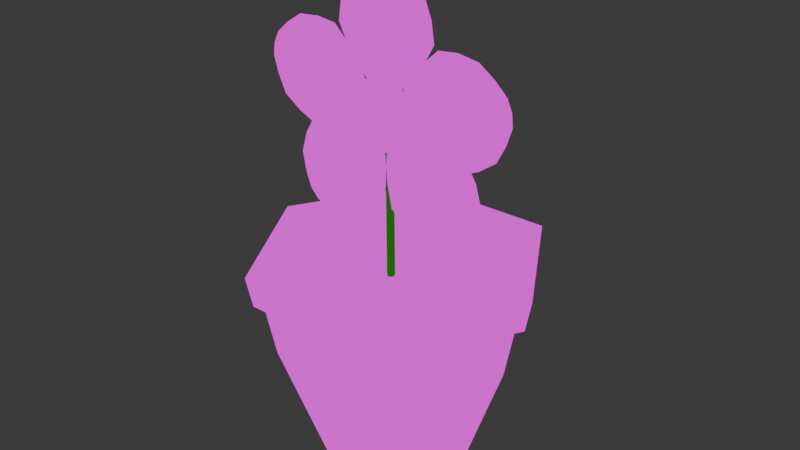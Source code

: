 # Source: Jarron2.blend  (saved by Blender 4.5.90; exported with 4.5.12 LTS)
import bpy
from mathutils import Matrix  # noqa: F401  (used for matrix-valued properties, if any)

bpy.ops.wm.read_factory_settings(use_empty=True)
scene = bpy.context.scene
scene.name = 'Scene'

# ---- collections
col_collection = bpy.data.collections.new('Collection'); scene.collection.children.link(col_collection)

# ---- images (referenced by path relative to the original .blend; pixels are not part of the script)
import os
ASSET_DIR = os.environ.get("B2B_ASSET_DIR", "")  # directory of the original .blend (textures are referenced by path, not embedded)
HERE = os.path.dirname(os.path.abspath(__file__))  # packed textures are extracted next to this script under _unpacked/

def load_image(name, relpath, width, height, colorspace="sRGB"):
    """Load a texture the original file referenced (path relative to the .blend, or extracted next to this script)."""
    p = next((c for c in (os.path.join(HERE, relpath), os.path.join(ASSET_DIR, relpath)) if relpath and os.path.exists(c)), "")
    if p:
        img = bpy.data.images.load(p, check_existing=True)
        img.name = name
    else:  # same state as the original file: an image datablock whose file is absent (Cycles renders it pink)
        img = bpy.data.images.new(name, width, height)
        img.source = "FILE"
        img.filepath = "//" + (relpath or name)
    img.colorspace_settings.name = colorspace
    return img
img_flor_png = load_image('Flor.png', 'Flor.png', 1024, 1024, 'sRGB')
img_textura_jarron_png = load_image('Textura jarron.png', 'Textura jarron.png', 1024, 1024, 'sRGB')

# ---- materials (node trees are filled in below, after node groups)
mat_material = bpy.data.materials.new('Material')
mat_material_001 = bpy.data.materials.new('Material.001')
mat_material_002 = bpy.data.materials.new('Material.002')

# ---- material node trees
mat_material.use_nodes = True; mat_material.node_tree.nodes.clear()
_N = mat_material.node_tree.nodes; _L = mat_material.node_tree.links
n0 = _N.new('ShaderNodeOutputMaterial'); n0.name = 'Material Output'; n0.location = (200, 100)
n1 = _N.new('ShaderNodeEmission'); n1.name = 'Emission'; n1.location = (-200, 100)
n2 = _N.new('ShaderNodeTexImage'); n2.name = 'Image Texture'; n2.location = (-490, 80)
n2.image = img_flor_png
_L.new(n1.outputs[0], n0.inputs[0])
_L.new(n2.outputs[0], n1.inputs[0])
n0.is_active_output = True
mat_material_001.use_nodes = True; mat_material_001.node_tree.nodes.clear()
_N = mat_material_001.node_tree.nodes; _L = mat_material_001.node_tree.links
n0 = _N.new('ShaderNodeOutputMaterial'); n0.name = 'Material Output'; n0.location = (200, 100)
n1 = _N.new('ShaderNodeEmission'); n1.name = 'Emission'; n1.location = (-200, 100)
n1.inputs[0].default_value = (0.009602, 0.1503, 0.0, 1.0)
_L.new(n1.outputs[0], n0.inputs[0])
n0.is_active_output = True
mat_material_002.use_nodes = True; mat_material_002.node_tree.nodes.clear()
_N = mat_material_002.node_tree.nodes; _L = mat_material_002.node_tree.links
n0 = _N.new('ShaderNodeOutputMaterial'); n0.name = 'Material Output'; n0.location = (200, 100)
n1 = _N.new('ShaderNodeEmission'); n1.name = 'Emission'; n1.location = (-200, 100)
n2 = _N.new('ShaderNodeTexImage'); n2.name = 'Image Texture'; n2.location = (-490, 80)
n2.image = img_textura_jarron_png
_L.new(n1.outputs[0], n0.inputs[0])
_L.new(n2.outputs[0], n1.inputs[0])
n0.is_active_output = True

# ---- world
world_world = bpy.data.worlds.new('World'); scene.world = world_world
world_world.use_nodes = True; world_world.node_tree.nodes.clear()
_N = world_world.node_tree.nodes; _L = world_world.node_tree.links
n0 = _N.new('ShaderNodeOutputWorld'); n0.name = 'World Output'; n0.location = (200, 100)
n1 = _N.new('ShaderNodeBackground'); n1.name = 'Background'; n1.location = (-200, 100)
n1.inputs[0].default_value = (0.05088, 0.05088, 0.05088, 1.0)
_L.new(n1.outputs[0], n0.inputs[0])
n0.is_active_output = True
world_world.color = (0.05088, 0.05088, 0.05088)
world_world.sun_shadow_jitter_overblur = 0.0

# ---- meshes
me_cylinder = bpy.data.meshes.new('Cylinder')
me_cylinder.from_pydata([(0.0, 1.0, -1.0), (5.472e-09, 1.275, -0.2158), (0.866, 0.5, -1.0), (1.105, 0.6377, -0.2158), (0.866, -0.5, -1.0), (1.105, -0.6377, -0.2158), (0.0, -1.0, -1.0), (5.472e-09, -1.275, -0.2158), (-0.866, -0.5, -1.0), (-1.105, -0.6377, -0.2158), (-0.866, 0.5, -1.0), (-1.105, 0.6377, -0.2158), (7.049e-09, 1.643, 0.8235), (1.423, 0.8214, 0.8235), (1.423, -0.8214, 0.8235), (7.049e-09, -1.643, 0.8235), (-1.423, -0.8214, 0.8235), (-1.423, 0.8214, 0.8235), (1.329e-08, 1.862, 1.961), (1.612, 0.9309, 1.961), (1.612, -0.9309, 1.961), (1.329e-08, -1.862, 1.961), (-1.612, -0.9309, 1.961), (-1.612, 0.9309, 1.961), (-1.547, -0.8933, 1.571), (-1.547, 0.8933, 1.571), (1.547, -0.8933, 1.571), (1.115e-08, -1.787, 1.571), (1.115e-08, 1.787, 1.571), (1.547, 0.8933, 1.571), (1.722, 0.9941, 1.974), (1.419e-08, 1.988, 1.974), (1.722, -0.9941, 1.974), (1.419e-08, -1.988, 1.974), (-1.722, -0.9941, 1.974), (-1.722, 0.9941, 1.974), (-1.652, -0.954, 1.557), (1.652, -0.954, 1.557), (1.19e-08, 1.908, 1.557), (-1.652, 0.954, 1.557), (1.19e-08, -1.908, 1.557), (1.652, 0.954, 1.557), (-0.1386, 0.1478, 4.305), (-0.1386, 0.4975, 4.16), (-0.1386, 0.6424, 3.81), (-0.1386, 0.4975, 3.46), (-0.1386, 0.1478, 3.316), (-0.1386, -0.202, 3.46), (-0.1386, -0.3468, 3.81), (-0.1386, -0.202, 4.16), (-0.1386, 0.1478, 3.81), (0.05338, 0.1483, 1.547), (0.03518, 0.1483, 3.402), (0.02672, 0.1022, 1.547), (0.00852, 0.1022, 3.402), (-0.0266, 0.1022, 1.547), (-0.0448, 0.1022, 3.402), (-0.05326, 0.1483, 1.547), (-0.07146, 0.1483, 3.402), (-0.0266, 0.1945, 1.547), (-0.0448, 0.1945, 3.402), (0.02672, 0.1945, 1.547), (0.00852, 0.1945, 3.402), (-0.09785, -0.02043, 5.651), (-0.09785, 0.3187, 5.651), (-0.09785, -0.08022, 4.132), (-0.09785, 0.5144, 5.529), (-0.09785, 0.3785, 4.132), (-0.09785, 0.7182, 4.525), (-0.09564, -0.5725, 4.8), (-0.09785, -0.4221, 5.351), (-0.09785, 0.7205, 5.351), (-0.08165, 0.8709, 4.8), (-0.09785, -0.4199, 4.525), (-0.09766, -0.531, 5.075), (-0.08124, 0.8293, 5.075), (-0.09785, -0.2161, 5.529), (-0.09785, 0.1492, 4.045), (-0.09785, 0.1492, 5.679), (-0.08864, 0.1492, 4.8), (-0.09785, 0.1492, 5.351), (-0.09785, 0.1492, 4.525), (-0.08945, 0.1492, 5.075), (-0.09785, 0.1492, 5.529), (-0.09785, -0.2775, 4.329), (-0.09785, 0.5758, 4.329), (-0.09785, 0.1492, 4.285), (-0.1191, -1.679, 4.099), (-0.1191, -1.595, 4.428), (-0.1191, -0.2223, 3.667), (-0.1191, -1.429, 4.587), (-0.1191, -0.1091, 4.111), (-0.1191, -0.4057, 4.537), (-0.1169, -0.9908, 3.354), (-0.1191, -1.487, 3.636), (-0.1191, -1.205, 4.743), (-0.1029, -0.6347, 4.753), (-0.1191, -0.6865, 3.434), (-0.1189, -1.247, 3.463), (-0.1025, -0.9116, 4.781), (-0.1191, -1.609, 3.88), (-0.1191, -0.0805, 3.867), (-0.1191, -1.664, 4.271), (-0.1099, -0.8127, 4.054), (-0.1191, -1.346, 4.19), (-0.1191, -0.5461, 3.986), (-0.1107, -1.079, 4.122), (-0.1191, -1.519, 4.234), (-0.1191, -0.4612, 3.524), (-0.1191, -0.2506, 4.351), (-0.1191, -0.3133, 3.927), (-0.09785, -0.9194, 2.297), (-0.09785, -1.177, 2.517), (-0.09785, 0.1117, 3.413), (-0.09785, -1.247, 2.737), (-0.09785, -0.2373, 3.711), (-0.09785, -0.7504, 3.633), (-0.09564, 0.05284, 2.586), (-0.09785, -0.4188, 2.265), (-0.09785, -1.288, 3.006), (-0.08165, -1.045, 3.523), (-0.09785, 0.1153, 2.894), (-0.09766, -0.1574, 2.403), (-0.08124, -1.192, 3.286), (-0.09785, -0.6913, 2.263), (-0.09785, -0.005704, 3.629), (-0.09785, -1.066, 2.386), (-0.08864, -0.4962, 3.054), (-0.09785, -0.8534, 2.635), (-0.09785, -0.3175, 3.263), (-0.08945, -0.6748, 2.845), (-0.09785, -0.9692, 2.5), (-0.09785, 0.1344, 3.136), (-0.09785, -0.5147, 3.69), (-0.09785, -0.1616, 3.446), (-0.09785, 1.42, 2.464), (-0.09785, 1.154, 2.255), (-0.09785, 0.5285, 3.695), (-0.09785, 0.9247, 2.23), (-0.09785, 0.168, 3.411), (-0.09785, 0.1437, 2.893), (-0.09564, 1.328, 3.474), (-0.09785, 1.55, 2.949), (-0.09785, 0.6525, 2.242), (-0.08165, 0.1939, 2.582), (-0.09785, 1.038, 3.596), (-0.09766, 1.466, 3.232), (-0.08124, 0.3968, 2.391), (-0.09785, 1.499, 2.681), (-0.09785, 0.2938, 3.622), (-0.09785, 1.304, 2.338), (-0.08864, 0.7611, 3.028), (-0.09785, 1.101, 2.596), (-0.09785, 0.5909, 3.244), (-0.08945, 0.9313, 2.812), (-0.09785, 1.212, 2.455), (-0.09785, 0.8048, 3.662), (-0.09785, 0.1343, 3.135), (-0.09785, 0.4424, 3.433), (-0.1191, 1.873, 4.479), (-0.1191, 1.967, 4.153), (-0.1191, 0.397, 4.117), (-0.1191, 1.903, 3.931), (-0.1191, 0.5236, 3.676), (-0.1191, 0.9945, 3.458), (-0.1169, 0.9028, 4.775), (-0.1191, 1.473, 4.782), (-0.1191, 1.789, 3.684), (-0.1029, 1.301, 3.388), (-0.1191, 0.6804, 4.552), (-0.1189, 1.179, 4.811), (-0.1025, 1.554, 3.503), (-0.1191, 1.702, 4.633), (-0.1191, 0.3757, 3.873), (-0.1191, 1.946, 4.324), (-0.1099, 1.102, 4.081), (-0.1191, 1.631, 4.233), (-0.1191, 0.8375, 4.005), (-0.1107, 1.366, 4.157), (-0.1191, 1.802, 4.282), (-0.1191, 0.5311, 4.361), (-0.1191, 0.7666, 3.541), (-0.1191, 0.6066, 3.939)], [], [(0, 1, 3, 2), (2, 3, 5, 4), (4, 5, 7, 6), (6, 7, 9, 8), (8, 9, 11, 10), (10, 11, 1, 0), (0, 2, 4, 6, 8, 10), (9, 7, 15, 16), (5, 3, 13, 14), (11, 9, 16, 17), (3, 1, 12, 13), (7, 5, 14, 15), (1, 11, 17, 12), (21, 22, 34, 33), (25, 24, 36, 39), (20, 21, 33, 32), (24, 27, 40, 36), (23, 18, 31, 35), (27, 26, 37, 40), (14, 13, 29, 26), (16, 15, 27, 24), (12, 17, 25, 28), (13, 12, 28, 29), (15, 14, 26, 27), (17, 16, 24, 25), (39, 36, 34, 35), (40, 37, 32, 33), (41, 38, 31, 30), (38, 39, 35, 31), (36, 40, 33, 34), (37, 41, 30, 32), (28, 25, 39, 38), (18, 19, 30, 31), (29, 28, 38, 41), (22, 23, 35, 34), (19, 20, 32, 30), (26, 29, 41, 37), (28, 29, 26, 27, 24, 25), (47, 46, 50), (45, 44, 50), (43, 42, 50), (42, 49, 50), (48, 47, 50), (46, 45, 50), (44, 43, 50), (49, 48, 50), (51, 52, 54, 53), (53, 54, 56, 55), (55, 56, 58, 57), (57, 58, 60, 59), (59, 60, 62, 61), (61, 62, 52, 51), (51, 53, 55, 57, 59, 61), (69, 74, 82, 79), (71, 80, 83, 66), (83, 76, 63, 78), (81, 79, 72, 68), (82, 80, 71, 75), (86, 81, 68, 85), (79, 82, 75, 72), (80, 70, 76, 83), (84, 73, 81, 86), (74, 70, 80, 82), (73, 69, 79, 81), (66, 83, 78, 64), (65, 84, 86, 77), (77, 86, 85, 67), (93, 98, 106, 103), (95, 104, 107, 90), (107, 100, 87, 102), (105, 103, 96, 92), (106, 104, 95, 99), (110, 105, 92, 109), (103, 106, 99, 96), (104, 94, 100, 107), (108, 97, 105, 110), (98, 94, 104, 106), (97, 93, 103, 105), (90, 107, 102, 88), (89, 108, 110, 101), (101, 110, 109, 91), (117, 122, 130, 127), (119, 128, 131, 114), (131, 124, 111, 126), (129, 127, 120, 116), (130, 128, 119, 123), (134, 129, 116, 133), (127, 130, 123, 120), (128, 118, 124, 131), (132, 121, 129, 134), (122, 118, 128, 130), (121, 117, 127, 129), (114, 131, 126, 112), (113, 132, 134, 125), (125, 134, 133, 115), (141, 146, 154, 151), (143, 152, 155, 138), (155, 148, 135, 150), (153, 151, 144, 140), (154, 152, 143, 147), (158, 153, 140, 157), (151, 154, 147, 144), (152, 142, 148, 155), (156, 145, 153, 158), (146, 142, 152, 154), (145, 141, 151, 153), (138, 155, 150, 136), (137, 156, 158, 149), (149, 158, 157, 139), (165, 170, 178, 175), (167, 176, 179, 162), (179, 172, 159, 174), (177, 175, 168, 164), (178, 176, 167, 171), (182, 177, 164, 181), (175, 178, 171, 168), (176, 166, 172, 179), (180, 169, 177, 182), (170, 166, 176, 178), (169, 165, 175, 177), (162, 179, 174, 160), (161, 180, 182, 173), (173, 182, 181, 163)])
me_cylinder.polygons.foreach_set('material_index', [2, 2, 2, 2, 2, 2, 2, 2, 2, 2, 2, 2, 2, 2, 2, 2, 2, 2, 2, 2, 2, 2, 2, 2, 2, 2, 2, 2, 2, 2, 2, 2, 2, 2, 2, 2, 2, 2, 0, 0, 0, 0, 0, 0, 0, 0, 1, 1, 1, 1, 1, 1, 1, 0, 0, 0, 0, 0, 0, 0, 0, 0, 0, 0, 0, 0, 0, 0, 0, 0, 0, 0, 0, 0, 0, 0, 0, 0, 0, 0, 0, 0, 0, 0, 0, 0, 0, 0, 0, 0, 0, 0, 0, 0, 0, 0, 0, 0, 0, 0, 0, 0, 0, 0, 0, 0, 0, 0, 0, 0, 0, 0, 0, 0, 0, 0, 0, 0, 0, 0, 0, 0, 0])
_uv = me_cylinder.uv_layers.new(name='UVMap')
_uv.uv.foreach_set('vector', [0.002489, 0.003708, 0.002489, 0.2146, 0.1251, 0.2146, 0.1251, 0.003708, 0.1251, 0.003708, 0.1251, 0.2146, 0.3702, 0.2146, 0.3702, 0.003708, 0.3702, 0.003708, 0.3702, 0.2146, 0.4928, 0.2146, 0.4928, 0.003708, 0.4928, 0.003708, 0.4928, 0.2146, 0.3702, 0.2146, 0.3702, 0.003708, 0.3702, 0.003708, 0.3702, 0.2146, 0.1251, 0.2146, 0.1251, 0.003708, 0.1251, 0.003708, 0.1251, 0.2146, 0.002489, 0.2146, 0.002489, 0.003708, 0.002489, 0.003708, 0.1251, 0.003708, 0.3702, 0.003708, 0.4928, 0.003708, 0.3702, 0.003708, 0.1251, 0.003708, 0.3702, 0.2146, 0.4928, 0.2146, 0.4928, 0.5731, 0.3702, 0.5731, 0.3702, 0.2146, 0.1251, 0.2146, 0.1251, 0.5731, 0.3702, 0.5731, 0.1251, 0.2146, 0.3702, 0.2146, 0.3702, 0.5731, 0.1251, 0.5731, 0.1251, 0.2146, 0.002489, 0.2146, 0.002489, 0.5731, 0.1251, 0.5731, 0.4928, 0.2146, 0.3702, 0.2146, 0.3702, 0.5731, 0.4928, 0.5731, 0.002489, 0.2146, 0.1251, 0.2146, 0.1251, 0.5731, 0.002489, 0.5731, 0.4928, 0.9906, 0.3702, 0.9906, 0.3702, 0.9942, 0.4928, 0.9942, 0.1251, 0.8376, 0.3702, 0.8376, 0.3702, 0.834, 0.1251, 0.834, 0.3702, 0.9906, 0.4928, 0.9906, 0.4928, 0.9942, 0.3702, 0.9942, 0.3702, 0.8376, 0.4928, 0.8376, 0.4928, 0.834, 0.3702, 0.834, 0.1251, 0.9906, 0.002489, 0.9906, 0.002489, 0.9942, 0.1251, 0.9942, 0.4928, 0.8376, 0.3702, 0.8376, 0.3702, 0.834, 0.4928, 0.834, 0.3702, 0.5731, 0.1251, 0.5731, 0.1251, 0.8376, 0.3702, 0.8376, 0.3702, 0.5731, 0.4928, 0.5731, 0.4928, 0.8376, 0.3702, 0.8376, 0.002489, 0.5731, 0.1251, 0.5731, 0.1251, 0.8376, 0.002489, 0.8376, 0.1251, 0.5731, 0.002489, 0.5731, 0.002489, 0.8376, 0.1251, 0.8376, 0.4928, 0.5731, 0.3702, 0.5731, 0.3702, 0.8376, 0.4928, 0.8376, 0.1251, 0.5731, 0.3702, 0.5731, 0.3702, 0.8376, 0.1251, 0.8376, 0.1251, 0.834, 0.3702, 0.834, 0.3702, 0.9942, 0.1251, 0.9942, 0.4928, 0.834, 0.3702, 0.834, 0.3702, 0.9942, 0.4928, 0.9942, 0.1251, 0.834, 0.002489, 0.834, 0.002489, 0.9942, 0.1251, 0.9942, 0.002489, 0.834, 0.1251, 0.834, 0.1251, 0.9942, 0.002489, 0.9942, 0.3702, 0.834, 0.4928, 0.834, 0.4928, 0.9942, 0.3702, 0.9942, 0.3702, 0.834, 0.1251, 0.834, 0.1251, 0.9942, 0.3702, 0.9942, 0.002489, 0.8376, 0.1251, 0.8376, 0.1251, 0.834, 0.002489, 0.834, 0.002489, 0.9906, 0.1251, 0.9906, 0.1251, 0.9942, 0.002489, 0.9942, 0.1251, 0.8376, 0.002489, 0.8376, 0.002489, 0.834, 0.1251, 0.834, 0.3702, 0.9906, 0.1251, 0.9906, 0.1251, 0.9942, 0.3702, 0.9942, 0.1251, 0.9906, 0.3702, 0.9906, 0.3702, 0.9942, 0.1251, 0.9942, 0.3702, 0.8376, 0.1251, 0.8376, 0.1251, 0.834, 0.3702, 0.834, 0.7461, 0.9796, 0.9797, 0.7398, 0.9797, 0.2602, 0.7461, 0.02036, 0.5124, 0.2602, 0.5124, 0.7398, 0.8926, 0.552, 0.8162, 0.5204, 0.8162, 0.6284, 0.7399, 0.552, 0.7082, 0.6284, 0.8162, 0.6284, 0.7399, 0.7047, 0.8162, 0.7364, 0.8162, 0.6284, 0.8162, 0.7364, 0.8926, 0.7047, 0.8162, 0.6284, 0.9242, 0.6284, 0.8926, 0.552, 0.8162, 0.6284, 0.8162, 0.5204, 0.7399, 0.552, 0.8162, 0.6284, 0.7082, 0.6284, 0.7399, 0.7047, 0.8162, 0.6284, 0.8926, 0.7047, 0.9242, 0.6284, 0.8162, 0.6284, 0.5, 0.07143, 0.5, 1.071, 0.4751, 1.071, 0.4751, 0.07143, 0.5186, 0.07143, 0.5088, 1.071, 0.48, 1.071, 0.4898, 0.07143, 0.4751, 0.07143, 0.4751, 1.071, 0.5, 1.071, 0.5, 0.07143, 0.5, 0.07143, 0.5, 1.071, 0.5249, 1.071, 0.5249, 0.07143, 0.4898, 0.07143, 0.48, 1.071, 0.5088, 1.071, 0.5186, 0.07143, 0.5249, 0.07143, 0.5249, 1.071, 0.5, 1.071, 0.5, 0.07143, 0.5329, 0.5, 0.5186, 0.4751, 0.4898, 0.4751, 0.4755, 0.5, 0.4898, 0.5249, 0.5186, 0.5249, 0.3271, 0.5277, 0.3223, 0.5598, 0.2429, 0.5598, 0.2429, 0.5277, 0.1762, 0.5919, 0.2429, 0.5919, 0.2429, 0.6127, 0.2002, 0.6127, 0.2429, 0.6127, 0.2855, 0.6127, 0.2627, 0.627, 0.2429, 0.6302, 0.2429, 0.4958, 0.2429, 0.5277, 0.1589, 0.5292, 0.1766, 0.4964, 0.2429, 0.5598, 0.2429, 0.5919, 0.1762, 0.5919, 0.1635, 0.56, 0.2429, 0.4725, 0.2429, 0.4958, 0.1766, 0.4964, 0.1931, 0.4728, 0.2429, 0.5277, 0.2429, 0.5598, 0.1635, 0.56, 0.1589, 0.5292, 0.2429, 0.5919, 0.3096, 0.5919, 0.2855, 0.6127, 0.2429, 0.6127, 0.2927, 0.4727, 0.3093, 0.4955, 0.2429, 0.4958, 0.2429, 0.4725, 0.3223, 0.5598, 0.3096, 0.5919, 0.2429, 0.5919, 0.2429, 0.5598, 0.3093, 0.4955, 0.3271, 0.5277, 0.2429, 0.5277, 0.2429, 0.4958, 0.2002, 0.6127, 0.2429, 0.6127, 0.2429, 0.6302, 0.2231, 0.627, 0.2696, 0.4546, 0.2927, 0.4727, 0.2429, 0.4725, 0.2429, 0.448, 0.2429, 0.448, 0.2429, 0.4725, 0.1931, 0.4728, 0.2161, 0.4546, 0.1603, 0.2814, 0.1555, 0.2487, 0.2491, 0.2442, 0.25, 0.28, 0.3169, 0.2086, 0.2475, 0.2092, 0.246, 0.187, 0.29, 0.1872, 0.246, 0.187, 0.2012, 0.1865, 0.2247, 0.1717, 0.2446, 0.1687, 0.2509, 0.3159, 0.25, 0.28, 0.3396, 0.277, 0.3221, 0.3127, 0.2491, 0.2442, 0.2475, 0.2092, 0.3169, 0.2086, 0.3325, 0.2426, 0.252, 0.3467, 0.2509, 0.3159, 0.3221, 0.3127, 0.3055, 0.3384, 0.25, 0.28, 0.2491, 0.2442, 0.3325, 0.2426, 0.3396, 0.277, 0.2475, 0.2092, 0.1714, 0.2105, 0.2012, 0.1865, 0.246, 0.187, 0.1977, 0.3404, 0.1772, 0.316, 0.2509, 0.3159, 0.252, 0.3467, 0.1555, 0.2487, 0.1714, 0.2105, 0.2475, 0.2092, 0.2491, 0.2442, 0.1772, 0.316, 0.1603, 0.2814, 0.25, 0.28, 0.2509, 0.3159, 0.29, 0.1872, 0.246, 0.187, 0.2446, 0.1687, 0.2652, 0.1722, 0.2241, 0.3658, 0.1977, 0.3404, 0.252, 0.3467, 0.2536, 0.3769, 0.2536, 0.3769, 0.252, 0.3467, 0.3055, 0.3384, 0.2819, 0.3645, 0.1614, 0.2799, 0.1618, 0.2422, 0.2358, 0.2314, 0.2358, 0.2699, 0.3156, 0.2093, 0.2358, 0.1966, 0.2358, 0.1767, 0.2869, 0.1837, 0.2358, 0.1767, 0.1911, 0.179, 0.2159, 0.1641, 0.2358, 0.1616, 0.2358, 0.3092, 0.2358, 0.2699, 0.3334, 0.2801, 0.3104, 0.3131, 0.2358, 0.2314, 0.2358, 0.1966, 0.3156, 0.2093, 0.3293, 0.2449, 0.2358, 0.3416, 0.2358, 0.3092, 0.3104, 0.3131, 0.29, 0.337, 0.2358, 0.2699, 0.2358, 0.2314, 0.3293, 0.2449, 0.3334, 0.2801, 0.2358, 0.1966, 0.1692, 0.2041, 0.1911, 0.179, 0.2358, 0.1767, 0.1913, 0.3375, 0.1776, 0.3137, 0.2358, 0.3092, 0.2358, 0.3416, 0.1618, 0.2422, 0.1692, 0.2041, 0.2358, 0.1966, 0.2358, 0.2314, 0.1776, 0.3137, 0.1614, 0.2799, 0.2358, 0.2699, 0.2358, 0.3092, 0.2869, 0.1837, 0.2358, 0.1767, 0.2358, 0.1616, 0.2609, 0.1666, 0.2097, 0.3604, 0.1913, 0.3375, 0.2358, 0.3416, 0.2358, 0.3703, 0.2358, 0.3703, 0.2358, 0.3416, 0.29, 0.337, 0.2626, 0.3603, 0.1578, 0.2791, 0.1641, 0.2382, 0.2473, 0.2234, 0.2473, 0.2653, 0.3121, 0.1917, 0.2473, 0.1919, 0.2473, 0.1766, 0.2876, 0.1717, 0.2473, 0.1766, 0.1988, 0.1804, 0.2222, 0.1708, 0.2473, 0.1656, 0.2473, 0.308, 0.2473, 0.2653, 0.3245, 0.2824, 0.3127, 0.3168, 0.2473, 0.2234, 0.2473, 0.1919, 0.3121, 0.1917, 0.3214, 0.2358, 0.2473, 0.3367, 0.2473, 0.308, 0.3127, 0.3168, 0.2981, 0.3367, 0.2473, 0.2653, 0.2473, 0.2234, 0.3214, 0.2358, 0.3245, 0.2824, 0.2473, 0.1919, 0.1742, 0.1966, 0.1988, 0.1804, 0.2473, 0.1766, 0.1929, 0.3346, 0.1729, 0.3136, 0.2473, 0.308, 0.2473, 0.3367, 0.1641, 0.2382, 0.1742, 0.1966, 0.2473, 0.1919, 0.2473, 0.2234, 0.1729, 0.3136, 0.1578, 0.2791, 0.2473, 0.2653, 0.2473, 0.308, 0.2876, 0.1717, 0.2473, 0.1766, 0.2473, 0.1656, 0.2622, 0.1647, 0.2227, 0.3527, 0.1929, 0.3346, 0.2473, 0.3367, 0.2473, 0.3606, 0.2473, 0.3606, 0.2473, 0.3367, 0.2981, 0.3367, 0.2774, 0.3539, 0.1564, 0.2705, 0.162, 0.2349, 0.2448, 0.237, 0.2448, 0.2719, 0.3119, 0.2002, 0.2448, 0.2046, 0.2448, 0.1839, 0.2952, 0.1835, 0.2448, 0.1839, 0.204, 0.1794, 0.2317, 0.1666, 0.2448, 0.1658, 0.2448, 0.31, 0.2448, 0.2719, 0.3206, 0.262, 0.2989, 0.3069, 0.2448, 0.237, 0.2448, 0.2046, 0.3119, 0.2002, 0.3161, 0.2276, 0.2448, 0.343, 0.2448, 0.31, 0.2989, 0.3069, 0.283, 0.3371, 0.2448, 0.2719, 0.2448, 0.237, 0.3161, 0.2276, 0.3206, 0.262, 0.2448, 0.2046, 0.1767, 0.2001, 0.204, 0.1794, 0.2448, 0.1839, 0.1938, 0.3353, 0.1756, 0.3082, 0.2448, 0.31, 0.2448, 0.343, 0.162, 0.2349, 0.1767, 0.2001, 0.2448, 0.2046, 0.2448, 0.237, 0.1756, 0.3082, 0.1564, 0.2705, 0.2448, 0.2719, 0.2448, 0.31, 0.2952, 0.1835, 0.2448, 0.1839, 0.2448, 0.1658, 0.2777, 0.1707, 0.2179, 0.3627, 0.1938, 0.3353, 0.2448, 0.343, 0.2448, 0.376, 0.2448, 0.376, 0.2448, 0.343, 0.283, 0.3371, 0.2663, 0.3645])
me_cylinder.materials.append(mat_material)
me_cylinder.materials.append(mat_material_001)
me_cylinder.materials.append(mat_material_002)
me_cylinder.update()

# ---- objects
ob_jarron = bpy.data.objects.new('Jarron', me_cylinder)

# ---- transforms, parenting, visibility, modifiers, constraints
ob_jarron.location = (0.0, 0.0, 0.0)
ob_jarron.rotation_euler = (0.0, -0.0, 1.571)
ob_jarron.scale = (0.6222, 0.6222, 0.6222)

# ---- collection membership
col_collection.objects.link(ob_jarron)

# ---- scene / render settings (as saved in the file)
scene.frame_start = 1; scene.frame_end = 250; scene.frame_set(1)
scene.render.engine = 'BLENDER_EEVEE_NEXT'
bpy.context.view_layer.update()

# ---- added for rendering (the .blend has no active camera): camera
cam_auto = bpy.data.cameras.new('AutoCamera')
cam_auto.lens = 50.0
cam_auto.sensor_width = 36.0
cam_auto.clip_end = 1000.0
ob_auto_camera = bpy.data.objects.new('AutoCamera', cam_auto)
scene.collection.objects.link(ob_auto_camera)
ob_auto_camera.location = (4.89432, -5.87319, 5.37103)
ob_auto_camera.rotation_euler = (1.09748, -7.21219e-08, 0.694738)
scene.camera = ob_auto_camera
bpy.context.view_layer.update()

